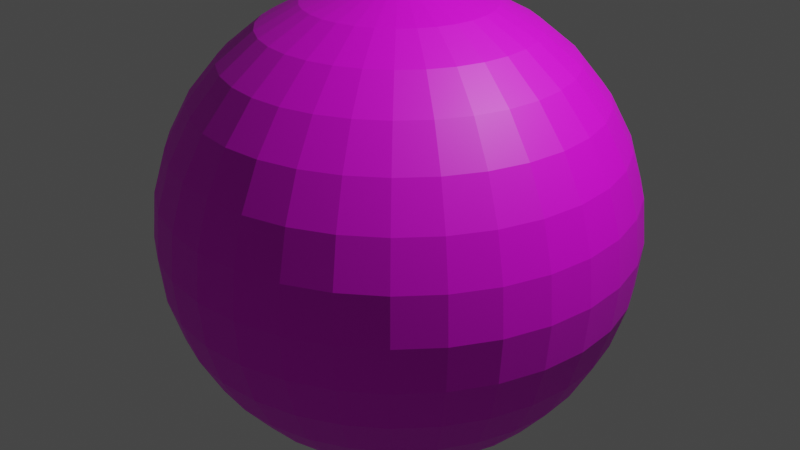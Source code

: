 # Source: Sky.blend  (saved by Blender 2.80.75; exported with 4.5.12 LTS)
import bpy
from mathutils import Matrix  # noqa: F401  (used for matrix-valued properties, if any)

bpy.ops.wm.read_factory_settings(use_empty=True)
scene = bpy.context.scene
scene.name = 'Scene'

# ---- collections
col_collection = bpy.data.collections.new('Collection'); scene.collection.children.link(col_collection)

# ---- images (referenced by path relative to the original .blend; pixels are not part of the script)
import os
ASSET_DIR = os.environ.get("B2B_ASSET_DIR", "")  # directory of the original .blend (textures are referenced by path, not embedded)
HERE = os.path.dirname(os.path.abspath(__file__))  # packed textures are extracted next to this script under _unpacked/

def load_image(name, relpath, width, height, colorspace="sRGB"):
    """Load a texture the original file referenced (path relative to the .blend, or extracted next to this script)."""
    p = next((c for c in (os.path.join(HERE, relpath), os.path.join(ASSET_DIR, relpath)) if relpath and os.path.exists(c)), "")
    if p:
        img = bpy.data.images.load(p, check_existing=True)
        img.name = name
    else:  # same state as the original file: an image datablock whose file is absent (Cycles renders it pink)
        img = bpy.data.images.new(name, width, height)
        img.source = "FILE"
        img.filepath = "//" + (relpath or name)
    img.colorspace_settings.name = colorspace
    return img
img_sky_bmp = load_image('sky.bmp', 'sky.bmp', 1024, 1024, 'sRGB')

# ---- materials (node trees are filled in below, after node groups)
mat_material_001 = bpy.data.materials.new('Material.001')
mat_material_001.use_transparent_shadow = False

# ---- material node trees
mat_material_001.use_nodes = True; mat_material_001.node_tree.nodes.clear()
_N = mat_material_001.node_tree.nodes; _L = mat_material_001.node_tree.links
n0 = _N.new('ShaderNodeOutputMaterial'); n0.name = 'Material Output'; n0.location = (300, 300)
n1 = _N.new('ShaderNodeBsdfPrincipled'); n1.name = 'Principled BSDF'; n1.location = (10, 300)
n1.distribution = 'GGX'
n1.subsurface_method = 'BURLEY'
n1.inputs[3].default_value = 1.45
n1.inputs[27].default_value = (0.0, 0.0, 0.0, 1.0)
n1.inputs[28].default_value = 1.0
n2 = _N.new('ShaderNodeTexImage'); n2.name = 'Image Texture'; n2.location = (-280, 280)
n2.image = img_sky_bmp
_L.new(n1.outputs[0], n0.inputs[0])
_L.new(n2.outputs[0], n1.inputs[0])
n0.is_active_output = True

# ---- world
world_world = bpy.data.worlds.new('World'); scene.world = world_world
world_world.use_nodes = True; world_world.node_tree.nodes.clear()
_N = world_world.node_tree.nodes; _L = world_world.node_tree.links
n0 = _N.new('ShaderNodeOutputWorld'); n0.name = 'World Output'; n0.location = (300, 300)
n1 = _N.new('ShaderNodeBackground'); n1.name = 'Background'; n1.location = (10, 300)
n1.inputs[0].default_value = (0.05088, 0.05088, 0.05088, 1.0)
_L.new(n1.outputs[0], n0.inputs[0])
n0.is_active_output = True
world_world.color = (0.05088, 0.05088, 0.05088)
world_world.use_sun_shadow = False
world_world.sun_shadow_jitter_overblur = 0.0

# ---- cameras
cam_camera = bpy.data.cameras.new('Camera')
cam_camera.clip_end = 100.0
cam_camera.ortho_scale = 7.314

# ---- lights
light_light = bpy.data.lights.new('Light', 'POINT')
light_light.transmission_factor = 0.0
light_light.energy = 1000.0
light_light.shadow_soft_size = 0.1
light_light.shadow_maximum_resolution = 0.006
light_light.use_absolute_resolution = True

# ---- meshes
me_sphere = bpy.data.meshes.new('Sphere')
me_sphere.from_pydata([(0.0, 0.1951, 0.9808), (0.0, 0.3827, 0.9239), (0.0, 0.5556, 0.8315), (0.0, 0.7071, 0.7071), (0.0, 0.8315, 0.5556), (0.0, 0.9239, 0.3827), (0.0, 0.9808, 0.1951), (0.0, 1.0, 7.55e-08), (0.0, 0.9808, -0.1951), (0.0, 0.5556, -0.8315), (0.03806, 0.1913, 0.9808), (0.07466, 0.3753, 0.9239), (0.1084, 0.5449, 0.8315), (0.1379, 0.6935, 0.7071), (0.1622, 0.8155, 0.5556), (0.1802, 0.9061, 0.3827), (0.1913, 0.9619, 0.1951), (0.1951, 0.9808, 7.55e-08), (0.1913, 0.9619, -0.1951), (0.1802, 0.9061, -0.3827), (0.1622, 0.8155, -0.5556), (0.1379, 0.6935, -0.7071), (0.1084, 0.5449, -0.8315), (0.07466, 0.3753, -0.9239), (0.03806, 0.1913, -0.9808), (0.07466, 0.1802, 0.9808), (0.1464, 0.3536, 0.9239), (0.2126, 0.5133, 0.8315), (0.2706, 0.6533, 0.7071), (0.3182, 0.7682, 0.5556), (0.3536, 0.8536, 0.3827), (0.3753, 0.9061, 0.1951), (0.3827, 0.9239, 7.55e-08), (0.3753, 0.9061, -0.1951), (0.3536, 0.8536, -0.3827), (0.3182, 0.7682, -0.5556), (0.2706, 0.6533, -0.7071), (0.2126, 0.5133, -0.8315), (0.1464, 0.3536, -0.9239), (0.07466, 0.1802, -0.9808), (0.1084, 0.1622, 0.9808), (0.2126, 0.3182, 0.9239), (0.3087, 0.4619, 0.8315), (0.3928, 0.5879, 0.7071), (0.4619, 0.6913, 0.5556), (0.5133, 0.7682, 0.3827), (0.5449, 0.8155, 0.1951), (0.5556, 0.8315, 7.55e-08), (0.5449, 0.8155, -0.1951), (0.5133, 0.7682, -0.3827), (0.4619, 0.6913, -0.5556), (0.3928, 0.5879, -0.7071), (0.3087, 0.4619, -0.8315), (0.2126, 0.3182, -0.9239), (0.1084, 0.1622, -0.9808), (0.1379, 0.1379, 0.9808), (0.2706, 0.2706, 0.9239), (0.3928, 0.3928, 0.8315), (0.5, 0.5, 0.7071), (0.5879, 0.5879, 0.5556), (0.6533, 0.6533, 0.3827), (0.6935, 0.6935, 0.1951), (0.7071, 0.7071, 7.55e-08), (0.6935, 0.6935, -0.1951), (0.6533, 0.6533, -0.3827), (0.5879, 0.5879, -0.5556), (0.5, 0.5, -0.7071), (0.3928, 0.3928, -0.8315), (0.2706, 0.2706, -0.9239), (0.1379, 0.1379, -0.9808), (0.1622, 0.1084, 0.9808), (0.3182, 0.2126, 0.9239), (0.4619, 0.3087, 0.8315), (0.5879, 0.3928, 0.7071), (0.6913, 0.4619, 0.5556), (0.7682, 0.5133, 0.3827), (0.8155, 0.5449, 0.1951), (0.8315, 0.5556, 7.55e-08), (0.8155, 0.5449, -0.1951), (0.7682, 0.5133, -0.3827), (0.6913, 0.4619, -0.5556), (0.5879, 0.3928, -0.7071), (0.4619, 0.3087, -0.8315), (0.3182, 0.2126, -0.9239), (0.1622, 0.1084, -0.9808), (0.1802, 0.07466, 0.9808), (0.3536, 0.1464, 0.9239), (0.5133, 0.2126, 0.8315), (0.6533, 0.2706, 0.7071), (0.7682, 0.3182, 0.5556), (0.8536, 0.3536, 0.3827), (0.9061, 0.3753, 0.1951), (0.9239, 0.3827, 7.55e-08), (0.9061, 0.3753, -0.1951), (0.8536, 0.3536, -0.3827), (0.7682, 0.3182, -0.5556), (0.6533, 0.2706, -0.7071), (0.5133, 0.2126, -0.8315), (0.3536, 0.1464, -0.9239), (0.1802, 0.07466, -0.9808), (0.1913, 0.03806, 0.9808), (0.3753, 0.07466, 0.9239), (0.5449, 0.1084, 0.8315), (0.6935, 0.1379, 0.7071), (0.8155, 0.1622, 0.5556), (0.9061, 0.1802, 0.3827), (0.9619, 0.1913, 0.1951), (0.9808, 0.1951, 7.55e-08), (0.9619, 0.1913, -0.1951), (0.9061, 0.1802, -0.3827), (0.8155, 0.1622, -0.5556), (0.6935, 0.1379, -0.7071), (0.5449, 0.1084, -0.8315), (0.3753, 0.07466, -0.9239), (0.1913, 0.03806, -0.9808), (0.1951, -3.266e-07, 0.9808), (0.3827, -3.192e-07, 0.9239), (0.5556, -3.117e-07, 0.8315), (0.7071, -3.192e-07, 0.7071), (0.8315, -3.341e-07, 0.5556), (0.9239, -2.745e-07, 0.3827), (0.9808, -3.937e-07, 0.1951), (1.0, -3.788e-07, 7.55e-08), (0.9808, -3.937e-07, -0.1951), (0.9239, -2.298e-07, -0.3827), (0.8315, -3.341e-07, -0.5556), (0.7071, -3.192e-07, -0.7071), (0.5556, -3.415e-07, -0.8315), (0.3827, -3.043e-07, -0.9239), (0.1951, -3.08e-07, -0.9808), (0.1913, -0.03806, 0.9808), (0.3753, -0.07466, 0.9239), (0.5449, -0.1084, 0.8315), (0.6935, -0.138, 0.7071), (0.8155, -0.1622, 0.5556), (0.9061, -0.1802, 0.3827), (0.9619, -0.1913, 0.1951), (0.9808, -0.1951, 7.55e-08), (0.9619, -0.1913, -0.1951), (0.9061, -0.1802, -0.3827), (0.8155, -0.1622, -0.5556), (0.6935, -0.138, -0.7071), (0.5449, -0.1084, -0.8315), (0.3753, -0.07466, -0.9239), (0.1913, -0.03806, -0.9808), (0.1802, -0.07466, 0.9808), (0.3536, -0.1464, 0.9239), (0.5133, -0.2126, 0.8315), (0.6533, -0.2706, 0.7071), (0.7682, -0.3182, 0.5556), (0.8536, -0.3536, 0.3827), (0.9061, -0.3753, 0.1951), (0.9239, -0.3827, 7.55e-08), (0.9061, -0.3753, -0.1951), (0.8536, -0.3536, -0.3827), (0.7682, -0.3182, -0.5556), (0.6533, -0.2706, -0.7071), (0.5133, -0.2126, -0.8315), (0.3536, -0.1464, -0.9239), (0.1802, -0.07466, -0.9808), (0.1622, -0.1084, 0.9808), (0.3182, -0.2126, 0.9239), (0.4619, -0.3087, 0.8315), (0.5879, -0.3928, 0.7071), (0.6913, -0.4619, 0.5556), (0.7682, -0.5133, 0.3827), (0.8155, -0.5449, 0.1951), (0.8315, -0.5556, 7.55e-08), (0.8155, -0.5449, -0.1951), (0.7682, -0.5133, -0.3827), (0.6913, -0.4619, -0.5556), (0.5879, -0.3928, -0.7071), (0.4619, -0.3087, -0.8315), (0.3182, -0.2126, -0.9239), (0.1622, -0.1084, -0.9808), (0.1379, -0.138, 0.9808), (0.2706, -0.2706, 0.9239), (0.3928, -0.3928, 0.8315), (0.5, -0.5, 0.7071), (0.5879, -0.5879, 0.5556), (0.6533, -0.6533, 0.3827), (0.6935, -0.6935, 0.1951), (0.7071, -0.7071, 7.55e-08), (0.6935, -0.6935, -0.1951), (0.6533, -0.6533, -0.3827), (0.5879, -0.5879, -0.5556), (0.5, -0.5, -0.7071), (0.3928, -0.3928, -0.8315), (0.2706, -0.2706, -0.9239), (0.1379, -0.138, -0.9808), (0.1084, -0.1622, 0.9808), (0.2126, -0.3182, 0.9239), (0.3087, -0.4619, 0.8315), (0.3928, -0.5879, 0.7071), (0.4619, -0.6913, 0.5556), (0.5133, -0.7682, 0.3827), (0.5449, -0.8155, 0.1951), (0.5556, -0.8315, 7.55e-08), (0.5449, -0.8155, -0.1951), (0.5133, -0.7682, -0.3827), (0.4619, -0.6913, -0.5556), (0.3928, -0.5879, -0.7071), (0.3087, -0.4619, -0.8315), (0.2126, -0.3182, -0.9239), (0.1084, -0.1622, -0.9808), (0.0, -3.258e-07, -1.0), (0.07466, -0.1802, 0.9808), (0.1464, -0.3536, 0.9239), (0.2126, -0.5133, 0.8315), (0.2706, -0.6533, 0.7071), (0.3182, -0.7682, 0.5556), (0.3536, -0.8536, 0.3827), (0.3753, -0.9061, 0.1951), (0.3827, -0.9239, 7.55e-08), (0.3753, -0.9061, -0.1951), (0.3536, -0.8536, -0.3827), (0.3182, -0.7682, -0.5556), (0.2706, -0.6533, -0.7071), (0.2126, -0.5133, -0.8315), (0.1464, -0.3536, -0.9239), (0.07466, -0.1802, -0.9808), (0.03806, -0.1913, 0.9808), (0.07466, -0.3753, 0.9239), (0.1084, -0.5449, 0.8315), (0.1379, -0.6935, 0.7071), (0.1622, -0.8155, 0.5556), (0.1802, -0.9061, 0.3827), (0.1913, -0.9619, 0.1951), (0.1951, -0.9808, 7.55e-08), (0.1913, -0.9619, -0.1951), (0.1802, -0.9061, -0.3827), (0.1622, -0.8155, -0.5556), (0.1379, -0.6935, -0.7071), (0.1084, -0.5449, -0.8315), (0.07466, -0.3753, -0.9239), (0.03806, -0.1913, -0.9808), (-7.212e-09, -0.1951, 0.9808), (4.122e-08, -0.3827, 0.9239), (2.632e-08, -0.5556, 0.8315), (-2.584e-08, -0.7071, 0.7071), (-8.544e-08, -0.8315, 0.5556), (6.357e-08, -0.9239, 0.3827), (-8.544e-08, -0.9808, 0.1951), (-1.003e-07, -1.0, 7.55e-08), (-8.544e-08, -0.9808, -0.1951), (6.357e-08, -0.9239, -0.3827), (-8.544e-08, -0.8315, -0.5556), (-2.584e-08, -0.7071, -0.7071), (-1.094e-08, -0.5556, -0.8315), (3.964e-09, -0.3827, -0.9239), (3.964e-09, -0.1951, -0.9808), (-0.03806, -0.1913, 0.9808), (-0.07466, -0.3753, 0.9239), (-0.1084, -0.5449, 0.8315), (-0.1379, -0.6935, 0.7071), (-0.1622, -0.8155, 0.5556), (-0.1802, -0.9061, 0.3827), (-0.1913, -0.9619, 0.1951), (-0.1951, -0.9808, 7.55e-08), (-0.1913, -0.9619, -0.1951), (-0.1802, -0.9061, -0.3827), (-0.1622, -0.8155, -0.5556), (-0.1379, -0.6935, -0.7071), (-0.1084, -0.5449, -0.8315), (-0.07466, -0.3753, -0.9239), (-0.03806, -0.1913, -0.9808), (-0.07466, -0.1802, 0.9808), (-0.1464, -0.3536, 0.9239), (-0.2126, -0.5133, 0.8315), (-0.2706, -0.6533, 0.7071), (-0.3182, -0.7682, 0.5556), (-0.3536, -0.8536, 0.3827), (-0.3753, -0.9061, 0.1951), (-0.3827, -0.9239, 7.55e-08), (-0.3753, -0.9061, -0.1951), (-0.3536, -0.8536, -0.3827), (-0.3182, -0.7682, -0.5556), (-0.2706, -0.6533, -0.7071), (-0.2126, -0.5133, -0.8315), (-0.1464, -0.3536, -0.9239), (-0.07466, -0.1802, -0.9808), (-0.1084, -0.1622, 0.9808), (-0.2126, -0.3182, 0.9239), (-0.3087, -0.4619, 0.8315), (-0.3928, -0.5879, 0.7071), (-0.4619, -0.6913, 0.5556), (-0.5133, -0.7682, 0.3827), (-0.5449, -0.8155, 0.1951), (-0.5556, -0.8315, 7.55e-08), (-0.5449, -0.8155, -0.1951), (-0.5133, -0.7682, -0.3827), (-0.4619, -0.6913, -0.5556), (-0.3928, -0.5879, -0.7071), (-0.3087, -0.4619, -0.8315), (-0.2126, -0.3182, -0.9239), (-0.1084, -0.1622, -0.9808), (-2.304e-07, -5.562e-07, 1.0), (-0.1379, -0.138, 0.9808), (-0.2706, -0.2706, 0.9239), (-0.3928, -0.3928, 0.8315), (-0.5, -0.5, 0.7071), (-0.5879, -0.5879, 0.5556), (-0.6533, -0.6533, 0.3827), (-0.6935, -0.6935, 0.1951), (-0.7071, -0.7071, 7.55e-08), (-0.6935, -0.6935, -0.1951), (-0.6533, -0.6533, -0.3827), (-0.5879, -0.5879, -0.5556), (-0.5, -0.5, -0.7071), (-0.3928, -0.3928, -0.8315), (-0.2706, -0.2706, -0.9239), (-0.1379, -0.1379, -0.9808), (-0.1622, -0.1084, 0.9808), (-0.3182, -0.2126, 0.9239), (-0.4619, -0.3087, 0.8315), (-0.5879, -0.3928, 0.7071), (-0.6913, -0.4619, 0.5556), (-0.7682, -0.5133, 0.3827), (-0.8155, -0.5449, 0.1951), (-0.8315, -0.5556, 7.55e-08), (-0.8155, -0.5449, -0.1951), (-0.7682, -0.5133, -0.3827), (-0.6913, -0.4619, -0.5556), (-0.5879, -0.3928, -0.7071), (-0.4619, -0.3087, -0.8315), (-0.3182, -0.2126, -0.9239), (-0.1622, -0.1084, -0.9808), (-0.1802, -0.07466, 0.9808), (-0.3536, -0.1464, 0.9239), (-0.5133, -0.2126, 0.8315), (-0.6533, -0.2706, 0.7071), (-0.7682, -0.3182, 0.5556), (-0.8536, -0.3536, 0.3827), (-0.9061, -0.3753, 0.1951), (-0.9239, -0.3827, 7.55e-08), (-0.9061, -0.3753, -0.1951), (-0.8536, -0.3536, -0.3827), (-0.7682, -0.3182, -0.5556), (-0.6533, -0.2706, -0.7071), (-0.5133, -0.2126, -0.8315), (-0.3536, -0.1464, -0.9239), (-0.1802, -0.07466, -0.9808), (-0.1913, -0.03806, 0.9808), (-0.3753, -0.07466, 0.9239), (-0.5449, -0.1084, 0.8315), (-0.6935, -0.1379, 0.7071), (-0.8155, -0.1622, 0.5556), (-0.9061, -0.1802, 0.3827), (-0.9619, -0.1913, 0.1951), (-0.9808, -0.1951, 7.55e-08), (-0.9619, -0.1913, -0.1951), (-0.9061, -0.1802, -0.3827), (-0.8155, -0.1622, -0.5556), (-0.6935, -0.1379, -0.7071), (-0.5449, -0.1084, -0.8315), (-0.3753, -0.07466, -0.9239), (-0.1913, -0.03806, -0.9808), (-0.1951, -3.117e-07, 0.9808), (-0.3827, -2.819e-07, 0.9239), (-0.5556, -2.819e-07, 0.8315), (-0.7071, -1.851e-07, 0.7071), (-0.8315, -1.404e-07, 0.5556), (-0.9239, -3.192e-07, 0.3827), (-0.9808, -9.567e-08, 0.1951), (-1.0, -1.404e-07, 7.55e-08), (-0.9808, -9.567e-08, -0.1951), (-0.9239, -3.192e-07, -0.3827), (-0.8315, -1.404e-07, -0.5556), (-0.7071, -1.851e-07, -0.7071), (-0.5556, -2.596e-07, -0.8315), (-0.3827, -2.521e-07, -0.9239), (-0.1951, -3.155e-07, -0.9808), (-0.1913, 0.03806, 0.9808), (-0.3753, 0.07466, 0.9239), (-0.5449, 0.1084, 0.8315), (-0.6935, 0.1379, 0.7071), (-0.8155, 0.1622, 0.5556), (-0.9061, 0.1802, 0.3827), (-0.9619, 0.1913, 0.1951), (-0.9808, 0.1951, 7.55e-08), (-0.9619, 0.1913, -0.1951), (-0.9061, 0.1802, -0.3827), (-0.8155, 0.1622, -0.5556), (-0.6935, 0.1379, -0.7071), (-0.5449, 0.1084, -0.8315), (-0.3753, 0.07466, -0.9239), (-0.1913, 0.03806, -0.9808), (-0.1802, 0.07466, 0.9808), (-0.3536, 0.1464, 0.9239), (-0.5133, 0.2126, 0.8315), (-0.6533, 0.2706, 0.7071), (-0.7682, 0.3182, 0.5556), (-0.8536, 0.3536, 0.3827), (-0.9061, 0.3753, 0.1951), (-0.9239, 0.3827, 7.55e-08), (-0.9061, 0.3753, -0.1951), (-0.8536, 0.3536, -0.3827), (-0.7682, 0.3182, -0.5556), (-0.6533, 0.2706, -0.7071), (-0.5133, 0.2126, -0.8315), (-0.3536, 0.1464, -0.9239), (-0.1802, 0.07466, -0.9808), (-0.1622, 0.1084, 0.9808), (-0.3182, 0.2126, 0.9239), (-0.4619, 0.3087, 0.8315), (-0.5879, 0.3928, 0.7071), (-0.6913, 0.4619, 0.5556), (-0.7682, 0.5133, 0.3827), (-0.8155, 0.5449, 0.1951), (-0.8315, 0.5556, 7.55e-08), (-0.8155, 0.5449, -0.1951), (-0.7682, 0.5133, -0.3827), (-0.6913, 0.4619, -0.5556), (-0.5879, 0.3928, -0.7071), (-0.4619, 0.3087, -0.8315), (-0.3182, 0.2126, -0.9239), (-0.1622, 0.1084, -0.9808), (-0.1379, 0.1379, 0.9808), (-0.2706, 0.2706, 0.9239), (-0.3928, 0.3928, 0.8315), (-0.5, 0.5, 0.7071), (-0.5879, 0.5879, 0.5556), (-0.6533, 0.6533, 0.3827), (-0.6935, 0.6935, 0.1951), (-0.7071, 0.7071, 7.55e-08), (-0.6935, 0.6935, -0.1951), (-0.6533, 0.6533, -0.3827), (-0.5879, 0.5879, -0.5556), (-0.5, 0.5, -0.7071), (-0.3928, 0.3928, -0.8315), (-0.2706, 0.2706, -0.9239), (-0.1379, 0.1379, -0.9808), (-0.1084, 0.1622, 0.9808), (-0.2126, 0.3182, 0.9239), (-0.3087, 0.4619, 0.8315), (-0.3928, 0.5879, 0.7071), (-0.4619, 0.6913, 0.5556), (-0.5133, 0.7682, 0.3827), (-0.5449, 0.8155, 0.1951), (-0.5556, 0.8315, 7.55e-08), (-0.5449, 0.8155, -0.1951), (-0.5133, 0.7682, -0.3827), (-0.4619, 0.6913, -0.5556), (-0.3928, 0.5879, -0.7071), (-0.3087, 0.4619, -0.8315), (-0.2126, 0.3182, -0.9239), (-0.1084, 0.1622, -0.9808), (-0.07466, 0.1802, 0.9808), (-0.1464, 0.3536, 0.9239), (-0.2126, 0.5133, 0.8315), (-0.2706, 0.6533, 0.7071), (-0.3182, 0.7682, 0.5556), (-0.3536, 0.8536, 0.3827), (-0.3753, 0.9061, 0.1951), (-0.3827, 0.9239, 7.55e-08), (-0.3753, 0.9061, -0.1951), (-0.3536, 0.8536, -0.3827), (-0.3182, 0.7682, -0.5556), (-0.2706, 0.6533, -0.7071), (-0.2126, 0.5133, -0.8315), (-0.1464, 0.3536, -0.9239), (-0.07466, 0.1802, -0.9808), (-0.03806, 0.1913, 0.9808), (-0.07466, 0.3753, 0.9239), (-0.1084, 0.5449, 0.8315), (-0.1379, 0.6935, 0.7071), (-0.1622, 0.8155, 0.5556), (-0.1802, 0.9061, 0.3827), (-0.1913, 0.9619, 0.1951), (-0.1951, 0.9808, 7.55e-08), (-0.1913, 0.9619, -0.1951), (-0.1802, 0.9061, -0.3827), (-0.1622, 0.8155, -0.5556), (-0.1379, 0.6935, -0.7071), (-0.1084, 0.5449, -0.8315), (-0.07466, 0.3753, -0.9239), (-0.03806, 0.1913, -0.9808), (6.357e-08, 0.9239, -0.3827), (2.722e-07, 0.8315, -0.5556), (1.53e-07, 0.7071, -0.7071), (7.847e-08, 0.3827, -0.9239), (1.514e-08, 0.1951, -0.9808)], [], [(477, 19, 18, 8), (2, 12, 11, 1), (478, 20, 19, 477), (3, 13, 12, 2), (479, 21, 20, 478), (4, 14, 13, 3), (9, 22, 21, 479), (5, 15, 14, 4), (480, 23, 22, 9), (6, 16, 15, 5), (481, 24, 23, 480), (7, 17, 16, 6), (0, 10, 296), (205, 24, 481), (8, 18, 17, 7), (1, 11, 10, 0), (10, 25, 296), (205, 39, 24), (18, 33, 32, 17), (11, 26, 25, 10), (19, 34, 33, 18), (12, 27, 26, 11), (20, 35, 34, 19), (13, 28, 27, 12), (21, 36, 35, 20), (14, 29, 28, 13), (22, 37, 36, 21), (15, 30, 29, 14), (23, 38, 37, 22), (16, 31, 30, 15), (24, 39, 38, 23), (17, 32, 31, 16), (29, 44, 43, 28), (37, 52, 51, 36), (30, 45, 44, 29), (38, 53, 52, 37), (31, 46, 45, 30), (39, 54, 53, 38), (32, 47, 46, 31), (25, 40, 296), (205, 54, 39), (33, 48, 47, 32), (26, 41, 40, 25), (34, 49, 48, 33), (27, 42, 41, 26), (35, 50, 49, 34), (28, 43, 42, 27), (36, 51, 50, 35), (48, 63, 62, 47), (41, 56, 55, 40), (49, 64, 63, 48), (42, 57, 56, 41), (50, 65, 64, 49), (43, 58, 57, 42), (51, 66, 65, 50), (44, 59, 58, 43), (52, 67, 66, 51), (45, 60, 59, 44), (53, 68, 67, 52), (46, 61, 60, 45), (54, 69, 68, 53), (47, 62, 61, 46), (40, 55, 296), (205, 69, 54), (67, 82, 81, 66), (60, 75, 74, 59), (68, 83, 82, 67), (61, 76, 75, 60), (69, 84, 83, 68), (62, 77, 76, 61), (55, 70, 296), (205, 84, 69), (63, 78, 77, 62), (56, 71, 70, 55), (64, 79, 78, 63), (57, 72, 71, 56), (65, 80, 79, 64), (58, 73, 72, 57), (66, 81, 80, 65), (59, 74, 73, 58), (79, 94, 93, 78), (72, 87, 86, 71), (80, 95, 94, 79), (73, 88, 87, 72), (81, 96, 95, 80), (74, 89, 88, 73), (82, 97, 96, 81), (75, 90, 89, 74), (83, 98, 97, 82), (76, 91, 90, 75), (84, 99, 98, 83), (77, 92, 91, 76), (70, 85, 296), (205, 99, 84), (78, 93, 92, 77), (71, 86, 85, 70), (98, 113, 112, 97), (91, 106, 105, 90), (99, 114, 113, 98), (92, 107, 106, 91), (85, 100, 296), (205, 114, 99), (93, 108, 107, 92), (86, 101, 100, 85), (94, 109, 108, 93), (87, 102, 101, 86), (95, 110, 109, 94), (88, 103, 102, 87), (96, 111, 110, 95), (89, 104, 103, 88), (97, 112, 111, 96), (90, 105, 104, 89), (102, 117, 116, 101), (110, 125, 124, 109), (103, 118, 117, 102), (111, 126, 125, 110), (104, 119, 118, 103), (112, 127, 126, 111), (105, 120, 119, 104), (113, 128, 127, 112), (106, 121, 120, 105), (114, 129, 128, 113), (107, 122, 121, 106), (100, 115, 296), (205, 129, 114), (108, 123, 122, 107), (101, 116, 115, 100), (109, 124, 123, 108), (121, 136, 135, 120), (129, 144, 143, 128), (122, 137, 136, 121), (115, 130, 296), (205, 144, 129), (123, 138, 137, 122), (116, 131, 130, 115), (124, 139, 138, 123), (117, 132, 131, 116), (125, 140, 139, 124), (118, 133, 132, 117), (126, 141, 140, 125), (119, 134, 133, 118), (127, 142, 141, 126), (120, 135, 134, 119), (128, 143, 142, 127), (140, 155, 154, 139), (133, 148, 147, 132), (141, 156, 155, 140), (134, 149, 148, 133), (142, 157, 156, 141), (135, 150, 149, 134), (143, 158, 157, 142), (136, 151, 150, 135), (144, 159, 158, 143), (137, 152, 151, 136), (130, 145, 296), (205, 159, 144), (138, 153, 152, 137), (131, 146, 145, 130), (139, 154, 153, 138), (132, 147, 146, 131), (159, 174, 173, 158), (152, 167, 166, 151), (145, 160, 296), (205, 174, 159), (153, 168, 167, 152), (146, 161, 160, 145), (154, 169, 168, 153), (147, 162, 161, 146), (155, 170, 169, 154), (148, 163, 162, 147), (156, 171, 170, 155), (149, 164, 163, 148), (157, 172, 171, 156), (150, 165, 164, 149), (158, 173, 172, 157), (151, 166, 165, 150), (163, 178, 177, 162), (171, 186, 185, 170), (164, 179, 178, 163), (172, 187, 186, 171), (165, 180, 179, 164), (173, 188, 187, 172), (166, 181, 180, 165), (174, 189, 188, 173), (167, 182, 181, 166), (160, 175, 296), (205, 189, 174), (168, 183, 182, 167), (161, 176, 175, 160), (169, 184, 183, 168), (162, 177, 176, 161), (170, 185, 184, 169), (182, 197, 196, 181), (175, 190, 296), (205, 204, 189), (183, 198, 197, 182), (176, 191, 190, 175), (184, 199, 198, 183), (177, 192, 191, 176), (185, 200, 199, 184), (178, 193, 192, 177), (186, 201, 200, 185), (179, 194, 193, 178), (187, 202, 201, 186), (180, 195, 194, 179), (188, 203, 202, 187), (181, 196, 195, 180), (189, 204, 203, 188), (201, 217, 216, 200), (194, 210, 209, 193), (202, 218, 217, 201), (195, 211, 210, 194), (203, 219, 218, 202), (196, 212, 211, 195), (204, 220, 219, 203), (197, 213, 212, 196), (190, 206, 296), (205, 220, 204), (198, 214, 213, 197), (191, 207, 206, 190), (199, 215, 214, 198), (192, 208, 207, 191), (200, 216, 215, 199), (193, 209, 208, 192), (205, 235, 220), (214, 229, 228, 213), (207, 222, 221, 206), (215, 230, 229, 214), (208, 223, 222, 207), (216, 231, 230, 215), (209, 224, 223, 208), (217, 232, 231, 216), (210, 225, 224, 209), (218, 233, 232, 217), (211, 226, 225, 210), (219, 234, 233, 218), (212, 227, 226, 211), (220, 235, 234, 219), (213, 228, 227, 212), (206, 221, 296), (233, 248, 247, 232), (226, 241, 240, 225), (234, 249, 248, 233), (227, 242, 241, 226), (235, 250, 249, 234), (228, 243, 242, 227), (221, 236, 296), (205, 250, 235), (229, 244, 243, 228), (222, 237, 236, 221), (230, 245, 244, 229), (223, 238, 237, 222), (231, 246, 245, 230), (224, 239, 238, 223), (232, 247, 246, 231), (225, 240, 239, 224), (237, 252, 251, 236), (245, 260, 259, 244), (238, 253, 252, 237), (246, 261, 260, 245), (239, 254, 253, 238), (247, 262, 261, 246), (240, 255, 254, 239), (248, 263, 262, 247), (241, 256, 255, 240), (249, 264, 263, 248), (242, 257, 256, 241), (250, 265, 264, 249), (243, 258, 257, 242), (236, 251, 296), (205, 265, 250), (244, 259, 258, 243), (256, 271, 270, 255), (264, 279, 278, 263), (257, 272, 271, 256), (265, 280, 279, 264), (258, 273, 272, 257), (251, 266, 296), (205, 280, 265), (259, 274, 273, 258), (252, 267, 266, 251), (260, 275, 274, 259), (253, 268, 267, 252), (261, 276, 275, 260), (254, 269, 268, 253), (262, 277, 276, 261), (255, 270, 269, 254), (263, 278, 277, 262), (275, 290, 289, 274), (268, 283, 282, 267), (276, 291, 290, 275), (269, 284, 283, 268), (277, 292, 291, 276), (270, 285, 284, 269), (278, 293, 292, 277), (271, 286, 285, 270), (279, 294, 293, 278), (272, 287, 286, 271), (280, 295, 294, 279), (273, 288, 287, 272), (266, 281, 296), (205, 295, 280), (274, 289, 288, 273), (267, 282, 281, 266), (294, 310, 309, 293), (287, 303, 302, 286), (295, 311, 310, 294), (288, 304, 303, 287), (281, 297, 296), (205, 311, 295), (289, 305, 304, 288), (282, 298, 297, 281), (290, 306, 305, 289), (283, 299, 298, 282), (291, 307, 306, 290), (284, 300, 299, 283), (292, 308, 307, 291), (285, 301, 300, 284), (293, 309, 308, 292), (286, 302, 301, 285), (299, 314, 313, 298), (307, 322, 321, 306), (300, 315, 314, 299), (308, 323, 322, 307), (301, 316, 315, 300), (309, 324, 323, 308), (302, 317, 316, 301), (310, 325, 324, 309), (303, 318, 317, 302), (311, 326, 325, 310), (304, 319, 318, 303), (297, 312, 296), (205, 326, 311), (305, 320, 319, 304), (298, 313, 312, 297), (306, 321, 320, 305), (318, 333, 332, 317), (326, 341, 340, 325), (319, 334, 333, 318), (312, 327, 296), (205, 341, 326), (320, 335, 334, 319), (313, 328, 327, 312), (321, 336, 335, 320), (314, 329, 328, 313), (322, 337, 336, 321), (315, 330, 329, 314), (323, 338, 337, 322), (316, 331, 330, 315), (324, 339, 338, 323), (317, 332, 331, 316), (325, 340, 339, 324), (337, 352, 351, 336), (330, 345, 344, 329), (338, 353, 352, 337), (331, 346, 345, 330), (339, 354, 353, 338), (332, 347, 346, 331), (340, 355, 354, 339), (333, 348, 347, 332), (341, 356, 355, 340), (334, 349, 348, 333), (327, 342, 296), (205, 356, 341), (335, 350, 349, 334), (328, 343, 342, 327), (336, 351, 350, 335), (329, 344, 343, 328), (356, 371, 370, 355), (349, 364, 363, 348), (342, 357, 296), (205, 371, 356), (350, 365, 364, 349), (343, 358, 357, 342), (351, 366, 365, 350), (344, 359, 358, 343), (352, 367, 366, 351), (345, 360, 359, 344), (353, 368, 367, 352), (346, 361, 360, 345), (354, 369, 368, 353), (347, 362, 361, 346), (355, 370, 369, 354), (348, 363, 362, 347), (368, 383, 382, 367), (361, 376, 375, 360), (369, 384, 383, 368), (362, 377, 376, 361), (370, 385, 384, 369), (363, 378, 377, 362), (371, 386, 385, 370), (364, 379, 378, 363), (357, 372, 296), (205, 386, 371), (365, 380, 379, 364), (358, 373, 372, 357), (366, 381, 380, 365), (359, 374, 373, 358), (367, 382, 381, 366), (360, 375, 374, 359), (372, 387, 296), (205, 401, 386), (380, 395, 394, 379), (373, 388, 387, 372), (381, 396, 395, 380), (374, 389, 388, 373), (382, 397, 396, 381), (375, 390, 389, 374), (383, 398, 397, 382), (376, 391, 390, 375), (384, 399, 398, 383), (377, 392, 391, 376), (385, 400, 399, 384), (378, 393, 392, 377), (386, 401, 400, 385), (379, 394, 393, 378), (391, 406, 405, 390), (399, 414, 413, 398), (392, 407, 406, 391), (400, 415, 414, 399), (393, 408, 407, 392), (401, 416, 415, 400), (394, 409, 408, 393), (387, 402, 296), (205, 416, 401), (395, 410, 409, 394), (388, 403, 402, 387), (396, 411, 410, 395), (389, 404, 403, 388), (397, 412, 411, 396), (390, 405, 404, 389), (398, 413, 412, 397), (410, 425, 424, 409), (403, 418, 417, 402), (411, 426, 425, 410), (404, 419, 418, 403), (412, 427, 426, 411), (405, 420, 419, 404), (413, 428, 427, 412), (406, 421, 420, 405), (414, 429, 428, 413), (407, 422, 421, 406), (415, 430, 429, 414), (408, 423, 422, 407), (416, 431, 430, 415), (409, 424, 423, 408), (402, 417, 296), (205, 431, 416), (429, 444, 443, 428), (422, 437, 436, 421), (430, 445, 444, 429), (423, 438, 437, 422), (431, 446, 445, 430), (424, 439, 438, 423), (417, 432, 296), (205, 446, 431), (425, 440, 439, 424), (418, 433, 432, 417), (426, 441, 440, 425), (419, 434, 433, 418), (427, 442, 441, 426), (420, 435, 434, 419), (428, 443, 442, 427), (421, 436, 435, 420), (433, 448, 447, 432), (441, 456, 455, 440), (434, 449, 448, 433), (442, 457, 456, 441), (435, 450, 449, 434), (443, 458, 457, 442), (436, 451, 450, 435), (444, 459, 458, 443), (437, 452, 451, 436), (445, 460, 459, 444), (438, 453, 452, 437), (446, 461, 460, 445), (439, 454, 453, 438), (432, 447, 296), (205, 461, 446), (440, 455, 454, 439), (452, 467, 466, 451), (460, 475, 474, 459), (453, 468, 467, 452), (461, 476, 475, 460), (454, 469, 468, 453), (447, 462, 296), (205, 476, 461), (455, 470, 469, 454), (448, 463, 462, 447), (456, 471, 470, 455), (449, 464, 463, 448), (457, 472, 471, 456), (450, 465, 464, 449), (458, 473, 472, 457), (451, 466, 465, 450), (459, 474, 473, 458), (471, 477, 8, 470), (464, 2, 1, 463), (472, 478, 477, 471), (465, 3, 2, 464), (473, 479, 478, 472), (466, 4, 3, 465), (474, 9, 479, 473), (467, 5, 4, 466), (475, 480, 9, 474), (468, 6, 5, 467), (476, 481, 480, 475), (469, 7, 6, 468), (462, 0, 296), (205, 481, 476), (470, 8, 7, 469), (463, 1, 0, 462)])
_uv = me_sphere.uv_layers.new(name='UVMap')
_uv.uv.foreach_set('vector', [0.75, 0.375, 0.7188, 0.375, 0.7188, 0.4375, 0.75, 0.4375, 0.75, 0.8125, 0.7188, 0.8125, 0.7188, 0.875, 0.75, 0.875, 0.75, 0.3125, 0.7188, 0.3125, 0.7188, 0.375, 0.75, 0.375, 0.75, 0.75, 0.7188, 0.75, 0.7188, 0.8125, 0.75, 0.8125, 0.75, 0.25, 0.7188, 0.25, 0.7188, 0.3125, 0.75, 0.3125, 0.75, 0.6875, 0.7188, 0.6875, 0.7188, 0.75, 0.75, 0.75, 0.75, 0.1875, 0.7188, 0.1875, 0.7188, 0.25, 0.75, 0.25, 0.75, 0.625, 0.7188, 0.625, 0.7188, 0.6875, 0.75, 0.6875, 0.75, 0.125, 0.7188, 0.125, 0.7188, 0.1875, 0.75, 0.1875, 0.75, 0.5625, 0.7188, 0.5625, 0.7188, 0.625, 0.75, 0.625, 0.75, 0.0625, 0.7187, 0.0625, 0.7188, 0.125, 0.75, 0.125, 0.75, 0.5, 0.7188, 0.5, 0.7188, 0.5625, 0.75, 0.5625, 0.75, 0.9375, 0.7187, 0.9375, 0.7344, 1.0, 0.7344, 0.0, 0.7187, 0.0625, 0.75, 0.0625, 0.75, 0.4375, 0.7188, 0.4375, 0.7188, 0.5, 0.75, 0.5, 0.75, 0.875, 0.7188, 0.875, 0.7187, 0.9375, 0.75, 0.9375, 0.7187, 0.9375, 0.6875, 0.9375, 0.7031, 1.0, 0.7031, 0.0, 0.6875, 0.0625, 0.7187, 0.0625, 0.7188, 0.4375, 0.6875, 0.4375, 0.6875, 0.5, 0.7188, 0.5, 0.7188, 0.875, 0.6875, 0.875, 0.6875, 0.9375, 0.7187, 0.9375, 0.7188, 0.375, 0.6875, 0.375, 0.6875, 0.4375, 0.7188, 0.4375, 0.7188, 0.8125, 0.6875, 0.8125, 0.6875, 0.875, 0.7188, 0.875, 0.7188, 0.3125, 0.6875, 0.3125, 0.6875, 0.375, 0.7188, 0.375, 0.7188, 0.75, 0.6875, 0.75, 0.6875, 0.8125, 0.7188, 0.8125, 0.7188, 0.25, 0.6875, 0.25, 0.6875, 0.3125, 0.7188, 0.3125, 0.7188, 0.6875, 0.6875, 0.6875, 0.6875, 0.75, 0.7188, 0.75, 0.7188, 0.1875, 0.6875, 0.1875, 0.6875, 0.25, 0.7188, 0.25, 0.7188, 0.625, 0.6875, 0.625, 0.6875, 0.6875, 0.7188, 0.6875, 0.7188, 0.125, 0.6875, 0.125, 0.6875, 0.1875, 0.7188, 0.1875, 0.7188, 0.5625, 0.6875, 0.5625, 0.6875, 0.625, 0.7188, 0.625, 0.7187, 0.0625, 0.6875, 0.0625, 0.6875, 0.125, 0.7188, 0.125, 0.7188, 0.5, 0.6875, 0.5, 0.6875, 0.5625, 0.7188, 0.5625, 0.6875, 0.6875, 0.6562, 0.6875, 0.6562, 0.75, 0.6875, 0.75, 0.6875, 0.1875, 0.6562, 0.1875, 0.6562, 0.25, 0.6875, 0.25, 0.6875, 0.625, 0.6562, 0.625, 0.6562, 0.6875, 0.6875, 0.6875, 0.6875, 0.125, 0.6562, 0.125, 0.6562, 0.1875, 0.6875, 0.1875, 0.6875, 0.5625, 0.6562, 0.5625, 0.6562, 0.625, 0.6875, 0.625, 0.6875, 0.0625, 0.6562, 0.0625, 0.6562, 0.125, 0.6875, 0.125, 0.6875, 0.5, 0.6562, 0.5, 0.6562, 0.5625, 0.6875, 0.5625, 0.6875, 0.9375, 0.6562, 0.9375, 0.6719, 1.0, 0.6719, 0.0, 0.6562, 0.0625, 0.6875, 0.0625, 0.6875, 0.4375, 0.6562, 0.4375, 0.6562, 0.5, 0.6875, 0.5, 0.6875, 0.875, 0.6562, 0.875, 0.6562, 0.9375, 0.6875, 0.9375, 0.6875, 0.375, 0.6562, 0.375, 0.6562, 0.4375, 0.6875, 0.4375, 0.6875, 0.8125, 0.6562, 0.8125, 0.6562, 0.875, 0.6875, 0.875, 0.6875, 0.3125, 0.6562, 0.3125, 0.6562, 0.375, 0.6875, 0.375, 0.6875, 0.75, 0.6562, 0.75, 0.6562, 0.8125, 0.6875, 0.8125, 0.6875, 0.25, 0.6562, 0.25, 0.6562, 0.3125, 0.6875, 0.3125, 0.6562, 0.4375, 0.625, 0.4375, 0.625, 0.5, 0.6562, 0.5, 0.6562, 0.875, 0.625, 0.875, 0.625, 0.9375, 0.6562, 0.9375, 0.6562, 0.375, 0.625, 0.375, 0.625, 0.4375, 0.6562, 0.4375, 0.6562, 0.8125, 0.625, 0.8125, 0.625, 0.875, 0.6562, 0.875, 0.6562, 0.3125, 0.625, 0.3125, 0.625, 0.375, 0.6562, 0.375, 0.6562, 0.75, 0.625, 0.75, 0.625, 0.8125, 0.6562, 0.8125, 0.6562, 0.25, 0.625, 0.25, 0.625, 0.3125, 0.6562, 0.3125, 0.6562, 0.6875, 0.625, 0.6875, 0.625, 0.75, 0.6562, 0.75, 0.6562, 0.1875, 0.625, 0.1875, 0.625, 0.25, 0.6562, 0.25, 0.6562, 0.625, 0.625, 0.625, 0.625, 0.6875, 0.6562, 0.6875, 0.6562, 0.125, 0.625, 0.125, 0.625, 0.1875, 0.6562, 0.1875, 0.6562, 0.5625, 0.625, 0.5625, 0.625, 0.625, 0.6562, 0.625, 0.6562, 0.0625, 0.625, 0.0625, 0.625, 0.125, 0.6562, 0.125, 0.6562, 0.5, 0.625, 0.5, 0.625, 0.5625, 0.6562, 0.5625, 0.6562, 0.9375, 0.625, 0.9375, 0.6406, 1.0, 0.6406, 0.0, 0.625, 0.0625, 0.6562, 0.0625, 0.625, 0.1875, 0.5937, 0.1875, 0.5937, 0.25, 0.625, 0.25, 0.625, 0.625, 0.5937, 0.625, 0.5937, 0.6875, 0.625, 0.6875, 0.625, 0.125, 0.5937, 0.125, 0.5937, 0.1875, 0.625, 0.1875, 0.625, 0.5625, 0.5937, 0.5625, 0.5937, 0.625, 0.625, 0.625, 0.625, 0.0625, 0.5937, 0.0625, 0.5937, 0.125, 0.625, 0.125, 0.625, 0.5, 0.5937, 0.5, 0.5937, 0.5625, 0.625, 0.5625, 0.625, 0.9375, 0.5937, 0.9375, 0.6094, 1.0, 0.6094, 0.0, 0.5937, 0.0625, 0.625, 0.0625, 0.625, 0.4375, 0.5937, 0.4375, 0.5937, 0.5, 0.625, 0.5, 0.625, 0.875, 0.5937, 0.875, 0.5937, 0.9375, 0.625, 0.9375, 0.625, 0.375, 0.5938, 0.375, 0.5937, 0.4375, 0.625, 0.4375, 0.625, 0.8125, 0.5937, 0.8125, 0.5937, 0.875, 0.625, 0.875, 0.625, 0.3125, 0.5937, 0.3125, 0.5938, 0.375, 0.625, 0.375, 0.625, 0.75, 0.5937, 0.75, 0.5937, 0.8125, 0.625, 0.8125, 0.625, 0.25, 0.5937, 0.25, 0.5937, 0.3125, 0.625, 0.3125, 0.625, 0.6875, 0.5937, 0.6875, 0.5937, 0.75, 0.625, 0.75, 0.5938, 0.375, 0.5625, 0.375, 0.5625, 0.4375, 0.5937, 0.4375, 0.5937, 0.8125, 0.5625, 0.8125, 0.5625, 0.875, 0.5937, 0.875, 0.5937, 0.3125, 0.5625, 0.3125, 0.5625, 0.375, 0.5938, 0.375, 0.5937, 0.75, 0.5625, 0.75, 0.5625, 0.8125, 0.5937, 0.8125, 0.5937, 0.25, 0.5625, 0.25, 0.5625, 0.3125, 0.5937, 0.3125, 0.5937, 0.6875, 0.5625, 0.6875, 0.5625, 0.75, 0.5937, 0.75, 0.5937, 0.1875, 0.5625, 0.1875, 0.5625, 0.25, 0.5937, 0.25, 0.5937, 0.625, 0.5625, 0.625, 0.5625, 0.6875, 0.5937, 0.6875, 0.5937, 0.125, 0.5625, 0.125, 0.5625, 0.1875, 0.5937, 0.1875, 0.5937, 0.5625, 0.5625, 0.5625, 0.5625, 0.625, 0.5937, 0.625, 0.5937, 0.0625, 0.5625, 0.0625, 0.5625, 0.125, 0.5937, 0.125, 0.5937, 0.5, 0.5625, 0.5, 0.5625, 0.5625, 0.5937, 0.5625, 0.5937, 0.9375, 0.5625, 0.9375, 0.5781, 1.0, 0.5781, 0.0, 0.5625, 0.0625, 0.5937, 0.0625, 0.5937, 0.4375, 0.5625, 0.4375, 0.5625, 0.5, 0.5937, 0.5, 0.5937, 0.875, 0.5625, 0.875, 0.5625, 0.9375, 0.5937, 0.9375, 0.5625, 0.125, 0.5312, 0.125, 0.5312, 0.1875, 0.5625, 0.1875, 0.5625, 0.5625, 0.5312, 0.5625, 0.5312, 0.625, 0.5625, 0.625, 0.5625, 0.0625, 0.5312, 0.0625, 0.5312, 0.125, 0.5625, 0.125, 0.5625, 0.5, 0.5312, 0.5, 0.5312, 0.5625, 0.5625, 0.5625, 0.5625, 0.9375, 0.5312, 0.9375, 0.5469, 1.0, 0.5469, 0.0, 0.5312, 0.0625, 0.5625, 0.0625, 0.5625, 0.4375, 0.5312, 0.4375, 0.5312, 0.5, 0.5625, 0.5, 0.5625, 0.875, 0.5312, 0.875, 0.5312, 0.9375, 0.5625, 0.9375, 0.5625, 0.375, 0.5312, 0.375, 0.5312, 0.4375, 0.5625, 0.4375, 0.5625, 0.8125, 0.5312, 0.8125, 0.5312, 0.875, 0.5625, 0.875, 0.5625, 0.3125, 0.5312, 0.3125, 0.5312, 0.375, 0.5625, 0.375, 0.5625, 0.75, 0.5312, 0.75, 0.5312, 0.8125, 0.5625, 0.8125, 0.5625, 0.25, 0.5312, 0.25, 0.5312, 0.3125, 0.5625, 0.3125, 0.5625, 0.6875, 0.5312, 0.6875, 0.5312, 0.75, 0.5625, 0.75, 0.5625, 0.1875, 0.5312, 0.1875, 0.5312, 0.25, 0.5625, 0.25, 0.5625, 0.625, 0.5312, 0.625, 0.5312, 0.6875, 0.5625, 0.6875, 0.5312, 0.8125, 0.5, 0.8125, 0.5, 0.875, 0.5312, 0.875, 0.5312, 0.3125, 0.5, 0.3125, 0.5, 0.375, 0.5312, 0.375, 0.5312, 0.75, 0.5, 0.75, 0.5, 0.8125, 0.5312, 0.8125, 0.5312, 0.25, 0.5, 0.25, 0.5, 0.3125, 0.5312, 0.3125, 0.5312, 0.6875, 0.5, 0.6875, 0.5, 0.75, 0.5312, 0.75, 0.5312, 0.1875, 0.5, 0.1875, 0.5, 0.25, 0.5312, 0.25, 0.5312, 0.625, 0.5, 0.625, 0.5, 0.6875, 0.5312, 0.6875, 0.5312, 0.125, 0.5, 0.125, 0.5, 0.1875, 0.5312, 0.1875, 0.5312, 0.5625, 0.5, 0.5625, 0.5, 0.625, 0.5312, 0.625, 0.5312, 0.0625, 0.5, 0.0625, 0.5, 0.125, 0.5312, 0.125, 0.5312, 0.5, 0.5, 0.5, 0.5, 0.5625, 0.5312, 0.5625, 0.5312, 0.9375, 0.5, 0.9375, 0.5156, 1.0, 0.5156, 0.0, 0.5, 0.0625, 0.5312, 0.0625, 0.5312, 0.4375, 0.5, 0.4375, 0.5, 0.5, 0.5312, 0.5, 0.5312, 0.875, 0.5, 0.875, 0.5, 0.9375, 0.5312, 0.9375, 0.5312, 0.375, 0.5, 0.375, 0.5, 0.4375, 0.5312, 0.4375, 0.5, 0.5625, 0.4687, 0.5625, 0.4687, 0.625, 0.5, 0.625, 0.5, 0.0625, 0.4687, 0.0625, 0.4687, 0.125, 0.5, 0.125, 0.5, 0.5, 0.4687, 0.5, 0.4687, 0.5625, 0.5, 0.5625, 0.5, 0.9375, 0.4687, 0.9375, 0.4844, 1.0, 0.4844, 0.0, 0.4687, 0.0625, 0.5, 0.0625, 0.5, 0.4375, 0.4687, 0.4375, 0.4687, 0.5, 0.5, 0.5, 0.5, 0.875, 0.4687, 0.875, 0.4687, 0.9375, 0.5, 0.9375, 0.5, 0.375, 0.4687, 0.375, 0.4687, 0.4375, 0.5, 0.4375, 0.5, 0.8125, 0.4687, 0.8125, 0.4687, 0.875, 0.5, 0.875, 0.5, 0.3125, 0.4687, 0.3125, 0.4687, 0.375, 0.5, 0.375, 0.5, 0.75, 0.4687, 0.75, 0.4687, 0.8125, 0.5, 0.8125, 0.5, 0.25, 0.4687, 0.25, 0.4687, 0.3125, 0.5, 0.3125, 0.5, 0.6875, 0.4687, 0.6875, 0.4687, 0.75, 0.5, 0.75, 0.5, 0.1875, 0.4687, 0.1875, 0.4687, 0.25, 0.5, 0.25, 0.5, 0.625, 0.4687, 0.625, 0.4687, 0.6875, 0.5, 0.6875, 0.5, 0.125, 0.4687, 0.125, 0.4687, 0.1875, 0.5, 0.1875, 0.4687, 0.3125, 0.4375, 0.3125, 0.4375, 0.375, 0.4687, 0.375, 0.4687, 0.75, 0.4375, 0.75, 0.4375, 0.8125, 0.4687, 0.8125, 0.4687, 0.25, 0.4375, 0.25, 0.4375, 0.3125, 0.4687, 0.3125, 0.4687, 0.6875, 0.4375, 0.6875, 0.4375, 0.75, 0.4687, 0.75, 0.4687, 0.1875, 0.4375, 0.1875, 0.4375, 0.25, 0.4687, 0.25, 0.4687, 0.625, 0.4375, 0.625, 0.4375, 0.6875, 0.4687, 0.6875, 0.4687, 0.125, 0.4375, 0.125, 0.4375, 0.1875, 0.4687, 0.1875, 0.4687, 0.5625, 0.4375, 0.5625, 0.4375, 0.625, 0.4687, 0.625, 0.4687, 0.0625, 0.4375, 0.0625, 0.4375, 0.125, 0.4687, 0.125, 0.4687, 0.5, 0.4375, 0.5, 0.4375, 0.5625, 0.4687, 0.5625, 0.4687, 0.9375, 0.4375, 0.9375, 0.4531, 1.0, 0.4531, 0.0, 0.4375, 0.0625, 0.4687, 0.0625, 0.4687, 0.4375, 0.4375, 0.4375, 0.4375, 0.5, 0.4687, 0.5, 0.4687, 0.875, 0.4375, 0.875, 0.4375, 0.9375, 0.4687, 0.9375, 0.4687, 0.375, 0.4375, 0.375, 0.4375, 0.4375, 0.4687, 0.4375, 0.4687, 0.8125, 0.4375, 0.8125, 0.4375, 0.875, 0.4687, 0.875, 0.4375, 0.0625, 0.4062, 0.0625, 0.4062, 0.125, 0.4375, 0.125, 0.4375, 0.5, 0.4062, 0.5, 0.4062, 0.5625, 0.4375, 0.5625, 0.4375, 0.9375, 0.4062, 0.9375, 0.4219, 1.0, 0.4219, 0.0, 0.4062, 0.0625, 0.4375, 0.0625, 0.4375, 0.4375, 0.4062, 0.4375, 0.4062, 0.5, 0.4375, 0.5, 0.4375, 0.875, 0.4062, 0.875, 0.4062, 0.9375, 0.4375, 0.9375, 0.4375, 0.375, 0.4062, 0.375, 0.4062, 0.4375, 0.4375, 0.4375, 0.4375, 0.8125, 0.4062, 0.8125, 0.4062, 0.875, 0.4375, 0.875, 0.4375, 0.3125, 0.4062, 0.3125, 0.4062, 0.375, 0.4375, 0.375, 0.4375, 0.75, 0.4062, 0.75, 0.4062, 0.8125, 0.4375, 0.8125, 0.4375, 0.25, 0.4062, 0.25, 0.4062, 0.3125, 0.4375, 0.3125, 0.4375, 0.6875, 0.4062, 0.6875, 0.4062, 0.75, 0.4375, 0.75, 0.4375, 0.1875, 0.4062, 0.1875, 0.4062, 0.25, 0.4375, 0.25, 0.4375, 0.625, 0.4062, 0.625, 0.4062, 0.6875, 0.4375, 0.6875, 0.4375, 0.125, 0.4062, 0.125, 0.4062, 0.1875, 0.4375, 0.1875, 0.4375, 0.5625, 0.4062, 0.5625, 0.4062, 0.625, 0.4375, 0.625, 0.4062, 0.75, 0.375, 0.75, 0.375, 0.8125, 0.4062, 0.8125, 0.4062, 0.25, 0.375, 0.25, 0.375, 0.3125, 0.4062, 0.3125, 0.4062, 0.6875, 0.375, 0.6875, 0.375, 0.75, 0.4062, 0.75, 0.4062, 0.1875, 0.375, 0.1875, 0.375, 0.25, 0.4062, 0.25, 0.4062, 0.625, 0.375, 0.625, 0.375, 0.6875, 0.4062, 0.6875, 0.4062, 0.125, 0.375, 0.125, 0.375, 0.1875, 0.4062, 0.1875, 0.4062, 0.5625, 0.375, 0.5625, 0.375, 0.625, 0.4062, 0.625, 0.4062, 0.0625, 0.375, 0.0625, 0.375, 0.125, 0.4062, 0.125, 0.4062, 0.5, 0.375, 0.5, 0.375, 0.5625, 0.4062, 0.5625, 0.4062, 0.9375, 0.375, 0.9375, 0.3906, 1.0, 0.3906, 0.0, 0.375, 0.0625, 0.4062, 0.0625, 0.4062, 0.4375, 0.375, 0.4375, 0.375, 0.5, 0.4062, 0.5, 0.4062, 0.875, 0.375, 0.875, 0.375, 0.9375, 0.4062, 0.9375, 0.4062, 0.375, 0.375, 0.375, 0.375, 0.4375, 0.4062, 0.4375, 0.4062, 0.8125, 0.375, 0.8125, 0.375, 0.875, 0.4062, 0.875, 0.4062, 0.3125, 0.375, 0.3125, 0.375, 0.375, 0.4062, 0.375, 0.375, 0.5, 0.3437, 0.5, 0.3437, 0.5625, 0.375, 0.5625, 0.375, 0.9375, 0.3437, 0.9375, 0.3594, 1.0, 0.3594, 0.0, 0.3437, 0.0625, 0.375, 0.0625, 0.375, 0.4375, 0.3437, 0.4375, 0.3437, 0.5, 0.375, 0.5, 0.375, 0.875, 0.3437, 0.875, 0.3437, 0.9375, 0.375, 0.9375, 0.375, 0.375, 0.3437, 0.375, 0.3437, 0.4375, 0.375, 0.4375, 0.375, 0.8125, 0.3437, 0.8125, 0.3437, 0.875, 0.375, 0.875, 0.375, 0.3125, 0.3437, 0.3125, 0.3437, 0.375, 0.375, 0.375, 0.375, 0.75, 0.3437, 0.75, 0.3437, 0.8125, 0.375, 0.8125, 0.375, 0.25, 0.3437, 0.25, 0.3437, 0.3125, 0.375, 0.3125, 0.375, 0.6875, 0.3437, 0.6875, 0.3437, 0.75, 0.375, 0.75, 0.375, 0.1875, 0.3437, 0.1875, 0.3437, 0.25, 0.375, 0.25, 0.375, 0.625, 0.3437, 0.625, 0.3437, 0.6875, 0.375, 0.6875, 0.375, 0.125, 0.3437, 0.125, 0.3437, 0.1875, 0.375, 0.1875, 0.375, 0.5625, 0.3437, 0.5625, 0.3437, 0.625, 0.375, 0.625, 0.375, 0.0625, 0.3437, 0.0625, 0.3437, 0.125, 0.375, 0.125, 0.3437, 0.25, 0.3125, 0.25, 0.3125, 0.3125, 0.3437, 0.3125, 0.3437, 0.6875, 0.3125, 0.6875, 0.3125, 0.75, 0.3437, 0.75, 0.3437, 0.1875, 0.3125, 0.1875, 0.3125, 0.25, 0.3437, 0.25, 0.3437, 0.625, 0.3125, 0.625, 0.3125, 0.6875, 0.3437, 0.6875, 0.3437, 0.125, 0.3125, 0.125, 0.3125, 0.1875, 0.3437, 0.1875, 0.3437, 0.5625, 0.3125, 0.5625, 0.3125, 0.625, 0.3437, 0.625, 0.3437, 0.0625, 0.3125, 0.0625, 0.3125, 0.125, 0.3437, 0.125, 0.3437, 0.5, 0.3125, 0.5, 0.3125, 0.5625, 0.3437, 0.5625, 0.3437, 0.9375, 0.3125, 0.9375, 0.3281, 1.0, 0.3281, 0.0, 0.3125, 0.0625, 0.3437, 0.0625, 0.3437, 0.4375, 0.3125, 0.4375, 0.3125, 0.5, 0.3437, 0.5, 0.3437, 0.875, 0.3125, 0.875, 0.3125, 0.9375, 0.3437, 0.9375, 0.3437, 0.375, 0.3125, 0.375, 0.3125, 0.4375, 0.3437, 0.4375, 0.3437, 0.8125, 0.3125, 0.8125, 0.3125, 0.875, 0.3437, 0.875, 0.3437, 0.3125, 0.3125, 0.3125, 0.3125, 0.375, 0.3437, 0.375, 0.3437, 0.75, 0.3125, 0.75, 0.3125, 0.8125, 0.3437, 0.8125, 0.2969, 0.0, 0.2812, 0.0625, 0.3125, 0.0625, 0.3125, 0.4375, 0.2812, 0.4375, 0.2812, 0.5, 0.3125, 0.5, 0.3125, 0.875, 0.2812, 0.875, 0.2812, 0.9375, 0.3125, 0.9375, 0.3125, 0.375, 0.2812, 0.375, 0.2812, 0.4375, 0.3125, 0.4375, 0.3125, 0.8125, 0.2812, 0.8125, 0.2812, 0.875, 0.3125, 0.875, 0.3125, 0.3125, 0.2812, 0.3125, 0.2812, 0.375, 0.3125, 0.375, 0.3125, 0.75, 0.2812, 0.75, 0.2812, 0.8125, 0.3125, 0.8125, 0.3125, 0.25, 0.2812, 0.25, 0.2812, 0.3125, 0.3125, 0.3125, 0.3125, 0.6875, 0.2812, 0.6875, 0.2812, 0.75, 0.3125, 0.75, 0.3125, 0.1875, 0.2812, 0.1875, 0.2812, 0.25, 0.3125, 0.25, 0.3125, 0.625, 0.2812, 0.625, 0.2812, 0.6875, 0.3125, 0.6875, 0.3125, 0.125, 0.2812, 0.125, 0.2812, 0.1875, 0.3125, 0.1875, 0.3125, 0.5625, 0.2812, 0.5625, 0.2812, 0.625, 0.3125, 0.625, 0.3125, 0.0625, 0.2812, 0.0625, 0.2812, 0.125, 0.3125, 0.125, 0.3125, 0.5, 0.2812, 0.5, 0.2812, 0.5625, 0.3125, 0.5625, 0.3125, 0.9375, 0.2812, 0.9375, 0.2969, 1.0, 0.2812, 0.1875, 0.25, 0.1875, 0.25, 0.25, 0.2812, 0.25, 0.2812, 0.625, 0.25, 0.625, 0.25, 0.6875, 0.2812, 0.6875, 0.2812, 0.125, 0.25, 0.125, 0.25, 0.1875, 0.2812, 0.1875, 0.2812, 0.5625, 0.25, 0.5625, 0.25, 0.625, 0.2812, 0.625, 0.2812, 0.0625, 0.25, 0.0625, 0.25, 0.125, 0.2812, 0.125, 0.2812, 0.5, 0.25, 0.5, 0.25, 0.5625, 0.2812, 0.5625, 0.2812, 0.9375, 0.25, 0.9375, 0.2656, 1.0, 0.2656, 0.0, 0.25, 0.0625, 0.2812, 0.0625, 0.2812, 0.4375, 0.25, 0.4375, 0.25, 0.5, 0.2812, 0.5, 0.2812, 0.875, 0.25, 0.875, 0.25, 0.9375, 0.2812, 0.9375, 0.2812, 0.375, 0.25, 0.375, 0.25, 0.4375, 0.2812, 0.4375, 0.2812, 0.8125, 0.25, 0.8125, 0.25, 0.875, 0.2812, 0.875, 0.2812, 0.3125, 0.25, 0.3125, 0.25, 0.375, 0.2812, 0.375, 0.2812, 0.75, 0.25, 0.75, 0.25, 0.8125, 0.2812, 0.8125, 0.2812, 0.25, 0.25, 0.25, 0.25, 0.3125, 0.2812, 0.3125, 0.2812, 0.6875, 0.25, 0.6875, 0.25, 0.75, 0.2812, 0.75, 0.25, 0.875, 0.2188, 0.875, 0.2188, 0.9375, 0.25, 0.9375, 0.25, 0.375, 0.2188, 0.375, 0.2187, 0.4375, 0.25, 0.4375, 0.25, 0.8125, 0.2188, 0.8125, 0.2188, 0.875, 0.25, 0.875, 0.25, 0.3125, 0.2187, 0.3125, 0.2188, 0.375, 0.25, 0.375, 0.25, 0.75, 0.2187, 0.75, 0.2188, 0.8125, 0.25, 0.8125, 0.25, 0.25, 0.2187, 0.25, 0.2187, 0.3125, 0.25, 0.3125, 0.25, 0.6875, 0.2187, 0.6875, 0.2187, 0.75, 0.25, 0.75, 0.25, 0.1875, 0.2188, 0.1875, 0.2187, 0.25, 0.25, 0.25, 0.25, 0.625, 0.2188, 0.625, 0.2187, 0.6875, 0.25, 0.6875, 0.25, 0.125, 0.2188, 0.125, 0.2188, 0.1875, 0.25, 0.1875, 0.25, 0.5625, 0.2187, 0.5625, 0.2188, 0.625, 0.25, 0.625, 0.25, 0.0625, 0.2188, 0.0625, 0.2188, 0.125, 0.25, 0.125, 0.25, 0.5, 0.2187, 0.5, 0.2187, 0.5625, 0.25, 0.5625, 0.25, 0.9375, 0.2188, 0.9375, 0.2344, 1.0, 0.2344, 0.0, 0.2188, 0.0625, 0.25, 0.0625, 0.25, 0.4375, 0.2187, 0.4375, 0.2187, 0.5, 0.25, 0.5, 0.2188, 0.625, 0.1875, 0.625, 0.1875, 0.6875, 0.2187, 0.6875, 0.2188, 0.125, 0.1875, 0.125, 0.1875, 0.1875, 0.2188, 0.1875, 0.2187, 0.5625, 0.1875, 0.5625, 0.1875, 0.625, 0.2188, 0.625, 0.2188, 0.0625, 0.1875, 0.0625, 0.1875, 0.125, 0.2188, 0.125, 0.2187, 0.5, 0.1875, 0.5, 0.1875, 0.5625, 0.2187, 0.5625, 0.2188, 0.9375, 0.1875, 0.9375, 0.2031, 1.0, 0.2031, 0.0, 0.1875, 0.0625, 0.2188, 0.0625, 0.2187, 0.4375, 0.1875, 0.4375, 0.1875, 0.5, 0.2187, 0.5, 0.2188, 0.875, 0.1875, 0.875, 0.1875, 0.9375, 0.2188, 0.9375, 0.2188, 0.375, 0.1875, 0.375, 0.1875, 0.4375, 0.2187, 0.4375, 0.2188, 0.8125, 0.1875, 0.8125, 0.1875, 0.875, 0.2188, 0.875, 0.2187, 0.3125, 0.1875, 0.3125, 0.1875, 0.375, 0.2188, 0.375, 0.2187, 0.75, 0.1875, 0.75, 0.1875, 0.8125, 0.2188, 0.8125, 0.2187, 0.25, 0.1875, 0.25, 0.1875, 0.3125, 0.2187, 0.3125, 0.2187, 0.6875, 0.1875, 0.6875, 0.1875, 0.75, 0.2187, 0.75, 0.2188, 0.1875, 0.1875, 0.1875, 0.1875, 0.25, 0.2187, 0.25, 0.1875, 0.375, 0.1563, 0.375, 0.1562, 0.4375, 0.1875, 0.4375, 0.1875, 0.8125, 0.1563, 0.8125, 0.1563, 0.875, 0.1875, 0.875, 0.1875, 0.3125, 0.1562, 0.3125, 0.1563, 0.375, 0.1875, 0.375, 0.1875, 0.75, 0.1563, 0.75, 0.1563, 0.8125, 0.1875, 0.8125, 0.1875, 0.25, 0.1563, 0.25, 0.1562, 0.3125, 0.1875, 0.3125, 0.1875, 0.6875, 0.1562, 0.6875, 0.1563, 0.75, 0.1875, 0.75, 0.1875, 0.1875, 0.1563, 0.1875, 0.1563, 0.25, 0.1875, 0.25, 0.1875, 0.625, 0.1563, 0.625, 0.1562, 0.6875, 0.1875, 0.6875, 0.1875, 0.125, 0.1563, 0.125, 0.1563, 0.1875, 0.1875, 0.1875, 0.1875, 0.5625, 0.1562, 0.5625, 0.1563, 0.625, 0.1875, 0.625, 0.1875, 0.0625, 0.1563, 0.0625, 0.1563, 0.125, 0.1875, 0.125, 0.1875, 0.5, 0.1562, 0.5, 0.1562, 0.5625, 0.1875, 0.5625, 0.1875, 0.9375, 0.1563, 0.9375, 0.1719, 1.0, 0.1719, 0.0, 0.1563, 0.0625, 0.1875, 0.0625, 0.1875, 0.4375, 0.1562, 0.4375, 0.1562, 0.5, 0.1875, 0.5, 0.1875, 0.875, 0.1563, 0.875, 0.1563, 0.9375, 0.1875, 0.9375, 0.1563, 0.125, 0.125, 0.125, 0.125, 0.1875, 0.1563, 0.1875, 0.1562, 0.5625, 0.125, 0.5625, 0.125, 0.625, 0.1563, 0.625, 0.1563, 0.0625, 0.125, 0.0625, 0.125, 0.125, 0.1563, 0.125, 0.1562, 0.5, 0.125, 0.5, 0.125, 0.5625, 0.1562, 0.5625, 0.1563, 0.9375, 0.125, 0.9375, 0.1406, 1.0, 0.1406, 0.0, 0.125, 0.0625, 0.1563, 0.0625, 0.1562, 0.4375, 0.125, 0.4375, 0.125, 0.5, 0.1562, 0.5, 0.1563, 0.875, 0.125, 0.875, 0.125, 0.9375, 0.1563, 0.9375, 0.1563, 0.375, 0.125, 0.375, 0.125, 0.4375, 0.1562, 0.4375, 0.1563, 0.8125, 0.125, 0.8125, 0.125, 0.875, 0.1563, 0.875, 0.1562, 0.3125, 0.125, 0.3125, 0.125, 0.375, 0.1563, 0.375, 0.1563, 0.75, 0.125, 0.75, 0.125, 0.8125, 0.1563, 0.8125, 0.1563, 0.25, 0.125, 0.25, 0.125, 0.3125, 0.1562, 0.3125, 0.1562, 0.6875, 0.125, 0.6875, 0.125, 0.75, 0.1563, 0.75, 0.1563, 0.1875, 0.125, 0.1875, 0.125, 0.25, 0.1563, 0.25, 0.1563, 0.625, 0.125, 0.625, 0.125, 0.6875, 0.1562, 0.6875, 0.125, 0.8125, 0.09375, 0.8125, 0.09375, 0.875, 0.125, 0.875, 0.125, 0.3125, 0.09375, 0.3125, 0.09375, 0.375, 0.125, 0.375, 0.125, 0.75, 0.09375, 0.75, 0.09375, 0.8125, 0.125, 0.8125, 0.125, 0.25, 0.09375, 0.25, 0.09375, 0.3125, 0.125, 0.3125, 0.125, 0.6875, 0.09375, 0.6875, 0.09375, 0.75, 0.125, 0.75, 0.125, 0.1875, 0.09375, 0.1875, 0.09375, 0.25, 0.125, 0.25, 0.125, 0.625, 0.09375, 0.625, 0.09375, 0.6875, 0.125, 0.6875, 0.125, 0.125, 0.09375, 0.125, 0.09375, 0.1875, 0.125, 0.1875, 0.125, 0.5625, 0.09375, 0.5625, 0.09375, 0.625, 0.125, 0.625, 0.125, 0.0625, 0.09375, 0.0625, 0.09375, 0.125, 0.125, 0.125, 0.125, 0.5, 0.09375, 0.5, 0.09375, 0.5625, 0.125, 0.5625, 0.125, 0.9375, 0.09375, 0.9375, 0.1094, 1.0, 0.1094, 0.0, 0.09375, 0.0625, 0.125, 0.0625, 0.125, 0.4375, 0.09375, 0.4375, 0.09375, 0.5, 0.125, 0.5, 0.125, 0.875, 0.09375, 0.875, 0.09375, 0.9375, 0.125, 0.9375, 0.125, 0.375, 0.09375, 0.375, 0.09375, 0.4375, 0.125, 0.4375, 0.09375, 0.5625, 0.0625, 0.5625, 0.0625, 0.625, 0.09375, 0.625, 0.09375, 0.0625, 0.0625, 0.0625, 0.0625, 0.125, 0.09375, 0.125, 0.09375, 0.5, 0.0625, 0.5, 0.0625, 0.5625, 0.09375, 0.5625, 0.09375, 0.9375, 0.0625, 0.9375, 0.07813, 1.0, 0.07813, 0.0, 0.0625, 0.0625, 0.09375, 0.0625, 0.09375, 0.4375, 0.0625, 0.4375, 0.0625, 0.5, 0.09375, 0.5, 0.09375, 0.875, 0.0625, 0.875, 0.0625, 0.9375, 0.09375, 0.9375, 0.09375, 0.375, 0.0625, 0.375, 0.0625, 0.4375, 0.09375, 0.4375, 0.09375, 0.8125, 0.0625, 0.8125, 0.0625, 0.875, 0.09375, 0.875, 0.09375, 0.3125, 0.0625, 0.3125, 0.0625, 0.375, 0.09375, 0.375, 0.09375, 0.75, 0.0625, 0.75, 0.0625, 0.8125, 0.09375, 0.8125, 0.09375, 0.25, 0.0625, 0.25, 0.0625, 0.3125, 0.09375, 0.3125, 0.09375, 0.6875, 0.0625, 0.6875, 0.0625, 0.75, 0.09375, 0.75, 0.09375, 0.1875, 0.0625, 0.1875, 0.0625, 0.25, 0.09375, 0.25, 0.09375, 0.625, 0.0625, 0.625, 0.0625, 0.6875, 0.09375, 0.6875, 0.09375, 0.125, 0.0625, 0.125, 0.0625, 0.1875, 0.09375, 0.1875, 0.0625, 0.3125, 0.03125, 0.3125, 0.03125, 0.375, 0.0625, 0.375, 0.0625, 0.75, 0.03125, 0.75, 0.03125, 0.8125, 0.0625, 0.8125, 0.0625, 0.25, 0.03125, 0.25, 0.03125, 0.3125, 0.0625, 0.3125, 0.0625, 0.6875, 0.03125, 0.6875, 0.03125, 0.75, 0.0625, 0.75, 0.0625, 0.1875, 0.03125, 0.1875, 0.03125, 0.25, 0.0625, 0.25, 0.0625, 0.625, 0.03125, 0.625, 0.03125, 0.6875, 0.0625, 0.6875, 0.0625, 0.125, 0.03125, 0.125, 0.03125, 0.1875, 0.0625, 0.1875, 0.0625, 0.5625, 0.03125, 0.5625, 0.03125, 0.625, 0.0625, 0.625, 0.0625, 0.0625, 0.03125, 0.0625, 0.03125, 0.125, 0.0625, 0.125, 0.0625, 0.5, 0.03125, 0.5, 0.03125, 0.5625, 0.0625, 0.5625, 0.0625, 0.9375, 0.03125, 0.9375, 0.04688, 1.0, 0.04688, 0.0, 0.03125, 0.0625, 0.0625, 0.0625, 0.0625, 0.4375, 0.03125, 0.4375, 0.03125, 0.5, 0.0625, 0.5, 0.0625, 0.875, 0.03125, 0.875, 0.03125, 0.9375, 0.0625, 0.9375, 0.0625, 0.375, 0.03125, 0.375, 0.03125, 0.4375, 0.0625, 0.4375, 0.0625, 0.8125, 0.03125, 0.8125, 0.03125, 0.875, 0.0625, 0.875, 0.03125, 0.0625, 2.384e-07, 0.0625, 8.941e-08, 0.125, 0.03125, 0.125, 0.03125, 0.5, 0.0, 0.5, 0.0, 0.5625, 0.03125, 0.5625, 0.03125, 0.9375, 2.384e-07, 0.9375, 0.01563, 1.0, 0.01563, 0.0, 2.384e-07, 0.0625, 0.03125, 0.0625, 0.03125, 0.4375, 0.0, 0.4375, 0.0, 0.5, 0.03125, 0.5, 0.03125, 0.875, 8.941e-08, 0.875, 2.384e-07, 0.9375, 0.03125, 0.9375, 0.03125, 0.375, 5.96e-08, 0.375, 0.0, 0.4375, 0.03125, 0.4375, 0.03125, 0.8125, 5.96e-08, 0.8125, 8.941e-08, 0.875, 0.03125, 0.875, 0.03125, 0.3125, 0.0, 0.3125, 5.96e-08, 0.375, 0.03125, 0.375, 0.03125, 0.75, 0.0, 0.75, 5.96e-08, 0.8125, 0.03125, 0.8125, 0.03125, 0.25, 0.0, 0.25, 0.0, 0.3125, 0.03125, 0.3125, 0.03125, 0.6875, 0.0, 0.6875, 0.0, 0.75, 0.03125, 0.75, 0.03125, 0.1875, 5.96e-08, 0.1875, 0.0, 0.25, 0.03125, 0.25, 0.03125, 0.625, 5.96e-08, 0.625, 0.0, 0.6875, 0.03125, 0.6875, 0.03125, 0.125, 8.941e-08, 0.125, 5.96e-08, 0.1875, 0.03125, 0.1875, 0.03125, 0.5625, 0.0, 0.5625, 5.96e-08, 0.625, 0.03125, 0.625, 1.0, 0.25, 0.9688, 0.25, 0.9688, 0.3125, 1.0, 0.3125, 1.0, 0.6875, 0.9688, 0.6875, 0.9688, 0.75, 1.0, 0.75, 1.0, 0.1875, 0.9688, 0.1875, 0.9688, 0.25, 1.0, 0.25, 1.0, 0.625, 0.9688, 0.625, 0.9688, 0.6875, 1.0, 0.6875, 1.0, 0.125, 0.9688, 0.125, 0.9688, 0.1875, 1.0, 0.1875, 1.0, 0.5625, 0.9688, 0.5625, 0.9688, 0.625, 1.0, 0.625, 1.0, 0.0625, 0.9688, 0.0625, 0.9688, 0.125, 1.0, 0.125, 1.0, 0.5, 0.9688, 0.5, 0.9688, 0.5625, 1.0, 0.5625, 1.0, 0.9375, 0.9688, 0.9375, 0.9844, 1.0, 0.9844, 0.0, 0.9688, 0.0625, 1.0, 0.0625, 1.0, 0.4375, 0.9688, 0.4375, 0.9688, 0.5, 1.0, 0.5, 1.0, 0.875, 0.9688, 0.875, 0.9688, 0.9375, 1.0, 0.9375, 1.0, 0.375, 0.9688, 0.375, 0.9688, 0.4375, 1.0, 0.4375, 1.0, 0.8125, 0.9688, 0.8125, 0.9688, 0.875, 1.0, 0.875, 1.0, 0.3125, 0.9688, 0.3125, 0.9688, 0.375, 1.0, 0.375, 1.0, 0.75, 0.9688, 0.75, 0.9688, 0.8125, 1.0, 0.8125, 0.9688, 0.9375, 0.9375, 0.9375, 0.9531, 1.0, 0.9531, 0.0, 0.9375, 0.0625, 0.9688, 0.0625, 0.9688, 0.4375, 0.9375, 0.4375, 0.9375, 0.5, 0.9688, 0.5, 0.9688, 0.875, 0.9375, 0.875, 0.9375, 0.9375, 0.9688, 0.9375, 0.9688, 0.375, 0.9375, 0.375, 0.9375, 0.4375, 0.9688, 0.4375, 0.9688, 0.8125, 0.9375, 0.8125, 0.9375, 0.875, 0.9688, 0.875, 0.9688, 0.3125, 0.9375, 0.3125, 0.9375, 0.375, 0.9688, 0.375, 0.9688, 0.75, 0.9375, 0.75, 0.9375, 0.8125, 0.9688, 0.8125, 0.9688, 0.25, 0.9375, 0.25, 0.9375, 0.3125, 0.9688, 0.3125, 0.9688, 0.6875, 0.9375, 0.6875, 0.9375, 0.75, 0.9688, 0.75, 0.9688, 0.1875, 0.9375, 0.1875, 0.9375, 0.25, 0.9688, 0.25, 0.9688, 0.625, 0.9375, 0.625, 0.9375, 0.6875, 0.9688, 0.6875, 0.9688, 0.125, 0.9375, 0.125, 0.9375, 0.1875, 0.9688, 0.1875, 0.9688, 0.5625, 0.9375, 0.5625, 0.9375, 0.625, 0.9688, 0.625, 0.9688, 0.0625, 0.9375, 0.0625, 0.9375, 0.125, 0.9688, 0.125, 0.9688, 0.5, 0.9375, 0.5, 0.9375, 0.5625, 0.9688, 0.5625, 0.9375, 0.6875, 0.9062, 0.6875, 0.9062, 0.75, 0.9375, 0.75, 0.9375, 0.1875, 0.9062, 0.1875, 0.9062, 0.25, 0.9375, 0.25, 0.9375, 0.625, 0.9062, 0.625, 0.9062, 0.6875, 0.9375, 0.6875, 0.9375, 0.125, 0.9063, 0.125, 0.9062, 0.1875, 0.9375, 0.1875, 0.9375, 0.5625, 0.9062, 0.5625, 0.9062, 0.625, 0.9375, 0.625, 0.9375, 0.0625, 0.9063, 0.0625, 0.9063, 0.125, 0.9375, 0.125, 0.9375, 0.5, 0.9062, 0.5, 0.9062, 0.5625, 0.9375, 0.5625, 0.9375, 0.9375, 0.9063, 0.9375, 0.9219, 1.0, 0.9219, 0.0, 0.9063, 0.0625, 0.9375, 0.0625, 0.9375, 0.4375, 0.9062, 0.4375, 0.9062, 0.5, 0.9375, 0.5, 0.9375, 0.875, 0.9063, 0.875, 0.9063, 0.9375, 0.9375, 0.9375, 0.9375, 0.375, 0.9062, 0.375, 0.9062, 0.4375, 0.9375, 0.4375, 0.9375, 0.8125, 0.9062, 0.8125, 0.9063, 0.875, 0.9375, 0.875, 0.9375, 0.3125, 0.9062, 0.3125, 0.9062, 0.375, 0.9375, 0.375, 0.9375, 0.75, 0.9062, 0.75, 0.9062, 0.8125, 0.9375, 0.8125, 0.9375, 0.25, 0.9062, 0.25, 0.9062, 0.3125, 0.9375, 0.3125, 0.9062, 0.4375, 0.875, 0.4375, 0.875, 0.5, 0.9062, 0.5, 0.9063, 0.875, 0.875, 0.875, 0.875, 0.9375, 0.9063, 0.9375, 0.9062, 0.375, 0.875, 0.375, 0.875, 0.4375, 0.9062, 0.4375, 0.9062, 0.8125, 0.875, 0.8125, 0.875, 0.875, 0.9063, 0.875, 0.9062, 0.3125, 0.875, 0.3125, 0.875, 0.375, 0.9062, 0.375, 0.9062, 0.75, 0.875, 0.75, 0.875, 0.8125, 0.9062, 0.8125, 0.9062, 0.25, 0.875, 0.25, 0.875, 0.3125, 0.9062, 0.3125, 0.9062, 0.6875, 0.875, 0.6875, 0.875, 0.75, 0.9062, 0.75, 0.9062, 0.1875, 0.875, 0.1875, 0.875, 0.25, 0.9062, 0.25, 0.9062, 0.625, 0.875, 0.625, 0.875, 0.6875, 0.9062, 0.6875, 0.9063, 0.125, 0.875, 0.125, 0.875, 0.1875, 0.9062, 0.1875, 0.9062, 0.5625, 0.875, 0.5625, 0.875, 0.625, 0.9062, 0.625, 0.9063, 0.0625, 0.875, 0.0625, 0.875, 0.125, 0.9063, 0.125, 0.9062, 0.5, 0.875, 0.5, 0.875, 0.5625, 0.9062, 0.5625, 0.9063, 0.9375, 0.875, 0.9375, 0.8906, 1.0, 0.8906, 0.0, 0.875, 0.0625, 0.9063, 0.0625, 0.875, 0.1875, 0.8438, 0.1875, 0.8438, 0.25, 0.875, 0.25, 0.875, 0.625, 0.8438, 0.625, 0.8438, 0.6875, 0.875, 0.6875, 0.875, 0.125, 0.8438, 0.125, 0.8438, 0.1875, 0.875, 0.1875, 0.875, 0.5625, 0.8438, 0.5625, 0.8438, 0.625, 0.875, 0.625, 0.875, 0.0625, 0.8438, 0.0625, 0.8438, 0.125, 0.875, 0.125, 0.875, 0.5, 0.8438, 0.5, 0.8438, 0.5625, 0.875, 0.5625, 0.875, 0.9375, 0.8438, 0.9375, 0.8594, 1.0, 0.8594, 0.0, 0.8438, 0.0625, 0.875, 0.0625, 0.875, 0.4375, 0.8438, 0.4375, 0.8438, 0.5, 0.875, 0.5, 0.875, 0.875, 0.8438, 0.875, 0.8438, 0.9375, 0.875, 0.9375, 0.875, 0.375, 0.8438, 0.375, 0.8438, 0.4375, 0.875, 0.4375, 0.875, 0.8125, 0.8438, 0.8125, 0.8438, 0.875, 0.875, 0.875, 0.875, 0.3125, 0.8438, 0.3125, 0.8438, 0.375, 0.875, 0.375, 0.875, 0.75, 0.8438, 0.75, 0.8438, 0.8125, 0.875, 0.8125, 0.875, 0.25, 0.8438, 0.25, 0.8438, 0.3125, 0.875, 0.3125, 0.875, 0.6875, 0.8438, 0.6875, 0.8438, 0.75, 0.875, 0.75, 0.8438, 0.875, 0.8125, 0.875, 0.8125, 0.9375, 0.8438, 0.9375, 0.8438, 0.375, 0.8125, 0.375, 0.8125, 0.4375, 0.8438, 0.4375, 0.8438, 0.8125, 0.8125, 0.8125, 0.8125, 0.875, 0.8438, 0.875, 0.8438, 0.3125, 0.8125, 0.3125, 0.8125, 0.375, 0.8438, 0.375, 0.8438, 0.75, 0.8125, 0.75, 0.8125, 0.8125, 0.8438, 0.8125, 0.8438, 0.25, 0.8125, 0.25, 0.8125, 0.3125, 0.8438, 0.3125, 0.8438, 0.6875, 0.8125, 0.6875, 0.8125, 0.75, 0.8438, 0.75, 0.8438, 0.1875, 0.8125, 0.1875, 0.8125, 0.25, 0.8438, 0.25, 0.8438, 0.625, 0.8125, 0.625, 0.8125, 0.6875, 0.8438, 0.6875, 0.8438, 0.125, 0.8125, 0.125, 0.8125, 0.1875, 0.8438, 0.1875, 0.8438, 0.5625, 0.8125, 0.5625, 0.8125, 0.625, 0.8438, 0.625, 0.8438, 0.0625, 0.8125, 0.0625, 0.8125, 0.125, 0.8438, 0.125, 0.8438, 0.5, 0.8125, 0.5, 0.8125, 0.5625, 0.8438, 0.5625, 0.8438, 0.9375, 0.8125, 0.9375, 0.8281, 1.0, 0.8281, 0.0, 0.8125, 0.0625, 0.8438, 0.0625, 0.8438, 0.4375, 0.8125, 0.4375, 0.8125, 0.5, 0.8438, 0.5, 0.8125, 0.625, 0.7812, 0.625, 0.7812, 0.6875, 0.8125, 0.6875, 0.8125, 0.125, 0.7812, 0.125, 0.7812, 0.1875, 0.8125, 0.1875, 0.8125, 0.5625, 0.7812, 0.5625, 0.7812, 0.625, 0.8125, 0.625, 0.8125, 0.0625, 0.7812, 0.0625, 0.7812, 0.125, 0.8125, 0.125, 0.8125, 0.5, 0.7812, 0.5, 0.7812, 0.5625, 0.8125, 0.5625, 0.8125, 0.9375, 0.7812, 0.9375, 0.7969, 1.0, 0.7969, 0.0, 0.7812, 0.0625, 0.8125, 0.0625, 0.8125, 0.4375, 0.7812, 0.4375, 0.7812, 0.5, 0.8125, 0.5, 0.8125, 0.875, 0.7812, 0.875, 0.7812, 0.9375, 0.8125, 0.9375, 0.8125, 0.375, 0.7812, 0.375, 0.7812, 0.4375, 0.8125, 0.4375, 0.8125, 0.8125, 0.7812, 0.8125, 0.7812, 0.875, 0.8125, 0.875, 0.8125, 0.3125, 0.7812, 0.3125, 0.7812, 0.375, 0.8125, 0.375, 0.8125, 0.75, 0.7812, 0.75, 0.7812, 0.8125, 0.8125, 0.8125, 0.8125, 0.25, 0.7812, 0.25, 0.7812, 0.3125, 0.8125, 0.3125, 0.8125, 0.6875, 0.7812, 0.6875, 0.7812, 0.75, 0.8125, 0.75, 0.8125, 0.1875, 0.7812, 0.1875, 0.7812, 0.25, 0.8125, 0.25, 0.7812, 0.375, 0.75, 0.375, 0.75, 0.4375, 0.7812, 0.4375, 0.7812, 0.8125, 0.75, 0.8125, 0.75, 0.875, 0.7812, 0.875, 0.7812, 0.3125, 0.75, 0.3125, 0.75, 0.375, 0.7812, 0.375, 0.7812, 0.75, 0.75, 0.75, 0.75, 0.8125, 0.7812, 0.8125, 0.7812, 0.25, 0.75, 0.25, 0.75, 0.3125, 0.7812, 0.3125, 0.7812, 0.6875, 0.75, 0.6875, 0.75, 0.75, 0.7812, 0.75, 0.7812, 0.1875, 0.75, 0.1875, 0.75, 0.25, 0.7812, 0.25, 0.7812, 0.625, 0.75, 0.625, 0.75, 0.6875, 0.7812, 0.6875, 0.7812, 0.125, 0.75, 0.125, 0.75, 0.1875, 0.7812, 0.1875, 0.7812, 0.5625, 0.75, 0.5625, 0.75, 0.625, 0.7812, 0.625, 0.7812, 0.0625, 0.75, 0.0625, 0.75, 0.125, 0.7812, 0.125, 0.7812, 0.5, 0.75, 0.5, 0.75, 0.5625, 0.7812, 0.5625, 0.7812, 0.9375, 0.75, 0.9375, 0.7656, 1.0, 0.7656, 0.0, 0.75, 0.0625, 0.7812, 0.0625, 0.7812, 0.4375, 0.75, 0.4375, 0.75, 0.5, 0.7812, 0.5, 0.7812, 0.875, 0.75, 0.875, 0.75, 0.9375, 0.7812, 0.9375])
me_sphere.materials.append(mat_material_001)
me_sphere.use_remesh_preserve_volume = False
me_sphere.use_remesh_preserve_attributes = False
me_sphere.use_mirror_vertex_groups = False
me_sphere.update()

# ---- objects
ob_light = bpy.data.objects.new('Light', light_light)
ob_camera = bpy.data.objects.new('Camera', cam_camera)
ob_sphere = bpy.data.objects.new('Sphere', me_sphere)

# ---- transforms, parenting, visibility, modifiers, constraints
ob_light.location = (4.076, 1.005, 5.904)
ob_light.rotation_euler = (0.6503, 0.05522, 1.866)
ob_light.lock_rotations_4d = False
ob_light.empty_display_type = 'ARROWS'
ob_light.color = (0.0, 0.0, 0.0, 0.0)
ob_light.lineart.crease_threshold = 0.0
ob_camera.location = (7.359, -6.926, 4.958)
ob_camera.rotation_euler = (1.109, 0.0, 0.8149)
ob_camera.lock_rotations_4d = False
ob_camera.empty_display_type = 'ARROWS'
ob_camera.color = (0.0, 0.0, 0.0, 0.0)
ob_camera.display_type = 'WIRE'
ob_camera.lineart.crease_threshold = 0.0
ob_sphere.location = (0.0, 0.0, 0.0)
ob_sphere.scale = (2.436, 2.436, 2.436)
ob_sphere.lineart.crease_threshold = 0.0

# ---- collection membership
col_collection.objects.link(ob_light)
col_collection.objects.link(ob_camera)
col_collection.objects.link(ob_sphere)

# ---- scene / render settings (as saved in the file)
scene.camera = ob_camera
scene.frame_start = 1; scene.frame_end = 250; scene.frame_set(1)
scene.render.engine = 'BLENDER_EEVEE_NEXT'
scene.cycles.use_denoising = False
scene.cycles.samples = 128
scene.cycles.sampling_pattern = 'TABULATED_SOBOL'
scene.cycles.use_adaptive_sampling = False
scene.cycles.use_light_tree = False
scene.view_settings.view_transform = 'Filmic'
bpy.context.view_layer.update()
